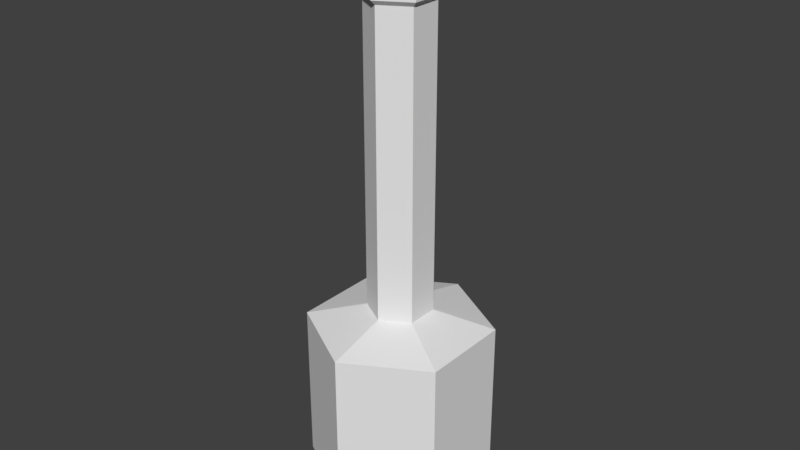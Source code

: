 # Source: stove.blend  (saved by Blender 2.79.0; exported with 4.5.12 LTS)
import bpy
from mathutils import Matrix  # noqa: F401  (used for matrix-valued properties, if any)

bpy.ops.wm.read_factory_settings(use_empty=True)
scene = bpy.context.scene
scene.name = 'Scene'

# ---- collections
col_collection_1 = bpy.data.collections.new('Collection 1'); scene.collection.children.link(col_collection_1)

# ---- materials (node trees are filled in below, after node groups)
mat_stove = bpy.data.materials.new('Stove')
mat_stove.alpha_threshold = 0.0
mat_stove.use_transparent_shadow = False
mat_stove.roughness = 0.5

# ---- material node trees

# ---- world
world_world = bpy.data.worlds.new('World'); scene.world = world_world
world_world.color = (0.05088, 0.05088, 0.05088)
world_world.use_sun_shadow = False
world_world.sun_shadow_jitter_overblur = 0.0
world_world.cycles.sampling_method = 'MANUAL'

# ---- meshes
me_circle_004 = bpy.data.meshes.new('Circle.004')
me_circle_004.from_pydata([(0.0, 1.0, 0.0), (-0.866, 0.5, 0.0), (-0.866, -0.5, 0.0), (8.742e-08, -1.0, 0.0), (0.866, -0.5, 0.0), (0.866, 0.5, 0.0), (-3.082e-09, 1.155, 0.1453), (-1.0, 0.5776, 0.1453), (-1.0, -0.5776, 0.1453), (9.79e-08, -1.155, 0.1453), (1.0, -0.5776, 0.1453), (1.0, 0.5776, 0.1453), (-3.082e-09, 1.155, 0.7679), (-1.0, 0.5776, 0.7679), (-1.0, -0.5776, 0.7679), (9.79e-08, -1.155, 0.7679), (1.0, -0.5776, 0.7679), (1.0, 0.5776, 0.7679), (-2.253e-09, 0.8441, 0.9651), (-0.7311, 0.4221, 0.9651), (-0.7311, -0.4221, 0.9651), (7.155e-08, -0.8441, 0.9651), (0.7311, -0.4221, 0.9651), (0.7311, 0.4221, 0.9651), (-2.253e-09, 0.8441, 2.196), (-0.7311, 0.4221, 2.196), (-0.7311, -0.4221, 2.196), (7.155e-08, -0.8441, 2.196), (0.7311, -0.4221, 2.196), (0.7311, 0.4221, 2.196), (-7.073e-09, 1.028, 2.152), (-0.8904, 0.5141, 2.152), (-0.8904, -0.5141, 2.152), (8.281e-08, -1.028, 2.152), (0.8904, -0.5141, 2.152), (0.8904, 0.5141, 2.152), (-7.073e-09, 1.028, 2.238), (-0.8904, 0.5141, 2.238), (-0.8904, -0.5141, 2.238), (8.281e-08, -1.028, 2.238), (0.8904, -0.5141, 2.238), (0.8904, 0.5141, 2.238), (7.619e-09, 0.4674, 2.377), (-0.4048, 0.2337, 2.377), (-0.4048, -0.2337, 2.377), (4.848e-08, -0.4674, 2.377), (0.4048, -0.2337, 2.377), (0.4048, 0.2337, 2.377), (0.866, 0.5, -9.343), (0.866, -0.5, -9.343), (0.6669, -0.7701, 0.1453), (0.3335, -0.9626, 0.1453), (0.6669, -0.7701, 0.7679), (0.3335, -0.9626, 0.7679), (0.4874, -0.5628, 0.9651), (0.2437, -0.7035, 0.9651), (0.4874, -0.5628, 2.196), (0.2437, -0.7035, 2.196), (0.5936, -0.6854, 2.152), (0.2968, -0.8568, 2.152), (0.5936, -0.6854, 2.238), (0.2968, -0.8568, 2.238), (0.2699, -0.3116, 2.377), (0.1349, -0.3895, 2.377), (8.742e-08, -1.0, -9.343), (-0.866, -0.5, -9.343), (0.3335, 0.9626, 0.1453), (0.6669, 0.7701, 0.1453), (0.3335, 0.9626, 0.7679), (0.6669, 0.7701, 0.7679), (0.2437, 0.7035, 0.9651), (0.4874, 0.5628, 0.9651), (0.2437, 0.7035, 2.196), (0.4874, 0.5628, 2.196), (0.2968, 0.8568, 2.152), (0.5936, 0.6854, 2.152), (0.2968, 0.8568, 2.238), (0.5936, 0.6854, 2.238), (0.1349, 0.3895, 2.377), (0.2699, 0.3116, 2.377), (-0.866, 0.5, -9.343), (0.0, 1.0, -9.343), (-1.0, -0.1925, 0.1453), (-1.0, 0.1925, 0.1453), (-1.0, -0.1925, 0.7679), (-1.0, 0.1925, 0.7679), (-0.7311, -0.1407, 0.9651), (-0.7311, 0.1407, 0.9651), (-0.7311, -0.1407, 2.196), (-0.7311, 0.1407, 2.196), (-0.8904, -0.1714, 2.152), (-0.8904, 0.1714, 2.152), (-0.8904, -0.1714, 2.238), (-0.8904, 0.1714, 2.238), (-0.4048, -0.0779, 2.377), (-0.4048, 0.0779, 2.377), (2.476, 1.43, -9.854), (2.476, -1.43, -9.854), (1.946e-07, -2.859, -9.854), (-2.476, -1.43, -9.854), (-2.476, 1.43, -9.854), (-5.541e-08, 2.859, -9.854), (2.476, 1.43, -14.63), (2.476, -1.43, -14.63), (1.946e-07, -2.859, -14.63), (-2.476, -1.43, -14.63), (-2.476, 1.43, -14.63), (-5.541e-08, 2.859, -14.63), (2.476, 1.43, -14.92), (2.476, -1.43, -14.92), (1.946e-07, -2.859, -14.92), (-2.476, -1.43, -14.92), (-2.476, 1.43, -14.92), (-5.541e-08, 2.859, -14.92), (2.226, -1.408, -15.65), (2.226, -1.408, -14.83), (2.226, -1.224, -15.65), (2.226, -1.224, -14.83), (2.409, -1.408, -15.65), (2.409, -1.408, -14.83), (2.409, -1.224, -15.65), (2.409, -1.224, -14.83), (2.234, 1.256, -15.65), (2.234, 1.256, -14.83), (2.234, 1.44, -15.65), (2.234, 1.44, -14.83), (2.418, 1.256, -15.65), (2.418, 1.256, -14.83), (2.418, 1.44, -15.65), (2.418, 1.44, -14.83), (-2.235, -1.513, -15.65), (-2.235, -1.513, -14.83), (-2.235, -1.329, -15.65), (-2.235, -1.329, -14.83), (-2.052, -1.513, -15.65), (-2.052, -1.513, -14.83), (-2.052, -1.329, -15.65), (-2.052, -1.329, -14.83), (-2.235, 1.353, -15.65), (-2.235, 1.353, -14.83), (-2.235, 1.536, -15.65), (-2.235, 1.536, -14.83), (-2.052, 1.353, -15.65), (-2.052, 1.353, -14.83), (-2.052, 1.536, -15.65), (-2.052, 1.536, -14.83), (-0.07667, -2.703, -15.65), (-0.07667, -2.703, -14.83), (-0.07667, -2.52, -15.65), (-0.07667, -2.52, -14.83), (0.1066, -2.703, -15.65), (0.1066, -2.703, -14.83), (0.1066, -2.52, -15.65), (0.1066, -2.52, -14.83), (-0.1029, 2.593, -15.65), (-0.1029, 2.593, -14.83), (-0.1029, 2.776, -15.65), (-0.1029, 2.776, -14.83), (0.08032, 2.593, -15.65), (0.08032, 2.593, -14.83), (0.08032, 2.776, -15.65), (0.08032, 2.776, -14.83)], [], [(5, 11, 10, 4), (3, 9, 8, 2), (1, 7, 6, 0), (67, 11, 5, 0, 6, 66), (51, 9, 3, 4, 10, 50), (83, 7, 1, 2, 8, 82), (9, 15, 14, 8), (7, 13, 12, 6), (67, 69, 17, 11), (51, 53, 15, 9), (83, 85, 13, 7), (11, 17, 16, 10), (85, 87, 19, 13), (17, 23, 22, 16), (15, 21, 20, 14), (13, 19, 18, 12), (69, 71, 23, 17), (53, 55, 21, 15), (29, 35, 34, 28), (27, 33, 32, 26), (25, 31, 30, 24), (73, 75, 35, 29), (57, 59, 33, 27), (89, 91, 31, 25), (75, 77, 41, 35), (59, 61, 39, 33), (91, 93, 37, 31), (35, 41, 40, 34), (33, 39, 38, 32), (31, 37, 36, 30), (41, 47, 46, 40), (39, 45, 44, 38), (37, 43, 42, 36), (77, 79, 47, 41), (61, 63, 45, 39), (93, 95, 43, 37), (43, 95, 94, 44, 45, 63, 62, 46, 47, 79, 78, 42), (40, 46, 62, 60), (60, 62, 63, 61), (34, 40, 60, 58), (58, 60, 61, 59), (28, 34, 58, 56), (56, 58, 59, 57), (54, 56, 57, 55), (16, 22, 54, 52), (52, 54, 55, 53), (10, 16, 52, 50), (50, 52, 53, 51), (3, 64, 49, 4), (0, 81, 80, 1), (36, 42, 78, 76), (76, 78, 79, 77), (30, 36, 76, 74), (74, 76, 77, 75), (24, 30, 74, 72), (72, 74, 75, 73), (70, 72, 73, 71), (12, 18, 70, 68), (68, 70, 71, 69), (6, 12, 68, 66), (66, 68, 69, 67), (5, 48, 81, 0), (2, 65, 64, 3), (38, 44, 94, 92), (92, 94, 95, 93), (32, 38, 92, 90), (90, 92, 93, 91), (26, 32, 90, 88), (88, 90, 91, 89), (86, 88, 89, 87), (14, 20, 86, 84), (84, 86, 87, 85), (8, 14, 84, 82), (82, 84, 85, 83), (4, 49, 48, 5), (1, 80, 65, 2), (49, 97, 96, 48), (65, 99, 98, 64), (48, 96, 101, 81), (81, 101, 100, 80), (64, 98, 97, 49), (80, 100, 99, 65), (97, 103, 102, 96), (100, 106, 105, 99), (101, 107, 106, 100), (99, 105, 104, 98), (98, 104, 103, 97), (96, 102, 107, 101), (105, 111, 110, 104), (104, 110, 109, 103), (102, 108, 113, 107), (103, 109, 108, 102), (106, 112, 111, 105), (107, 113, 112, 106), (114, 115, 117, 116), (116, 117, 121, 120), (120, 121, 119, 118), (118, 119, 115, 114), (116, 120, 118, 114), (121, 117, 115, 119), (122, 123, 125, 124), (124, 125, 129, 128), (128, 129, 127, 126), (126, 127, 123, 122), (124, 128, 126, 122), (129, 125, 123, 127), (130, 131, 133, 132), (132, 133, 137, 136), (136, 137, 135, 134), (134, 135, 131, 130), (132, 136, 134, 130), (137, 133, 131, 135), (138, 139, 141, 140), (140, 141, 145, 144), (144, 145, 143, 142), (142, 143, 139, 138), (140, 144, 142, 138), (145, 141, 139, 143), (146, 147, 149, 148), (148, 149, 153, 152), (152, 153, 151, 150), (150, 151, 147, 146), (148, 152, 150, 146), (153, 149, 147, 151), (154, 155, 157, 156), (156, 157, 161, 160), (160, 161, 159, 158), (158, 159, 155, 154), (156, 160, 158, 154), (161, 157, 155, 159)])
_uv = me_circle_004.uv_layers.new(name='UVMap')
_uv.uv.foreach_set('vector', [0.931, 0.6484, 0.926, 0.6585, 1.0, 0.6585, 0.995, 0.6484, 0.3692, 0.7726, 0.3593, 0.7726, 0.3963, 0.842, 0.4013, 0.8327, 0.3593, 0.7125, 0.3543, 0.7032, 0.3173, 0.7726, 0.3273, 0.7726, 0.342, 0.8189, 0.3543, 0.842, 0.3593, 0.8327, 0.3273, 0.7726, 0.3173, 0.7726, 0.3297, 0.7958, 0.3716, 0.7495, 0.3593, 0.7726, 0.3692, 0.7726, 0.4013, 0.7125, 0.3963, 0.7032, 0.384, 0.7263, 0.9013, 0.6585, 0.926, 0.6585, 0.921, 0.6484, 0.8569, 0.6484, 0.852, 0.6585, 0.8766, 0.6585, 0.4811, 0.7773, 0.4412, 0.7773, 0.4412, 0.8409, 0.4811, 0.8409, 0.4412, 0.7032, 0.4013, 0.7032, 0.4013, 0.7668, 0.4412, 0.7668, 0.4412, 0.8162, 0.4013, 0.8162, 0.4013, 0.8409, 0.4412, 0.8409, 0.4811, 0.7526, 0.4412, 0.7526, 0.4412, 0.7773, 0.4811, 0.7773, 0.9013, 0.6585, 0.9013, 0.7017, 0.926, 0.7017, 0.926, 0.6585, 0.926, 0.6585, 0.926, 0.7017, 1.0, 0.7017, 1.0, 0.6585, 0.2259, 0.4102, 0.2317, 0.4282, 0.2473, 0.4184, 0.2473, 0.3969, 0.3114, 0.5171, 0.2941, 0.5063, 0.2473, 0.5356, 0.2473, 0.5572, 0.1832, 0.5171, 0.2005, 0.5063, 0.2005, 0.4477, 0.1832, 0.4369, 0.2473, 0.3969, 0.2473, 0.4184, 0.2941, 0.4477, 0.3114, 0.4369, 0.3114, 0.4904, 0.2941, 0.4868, 0.2941, 0.5063, 0.3114, 0.5171, 0.2046, 0.5305, 0.2161, 0.5161, 0.2005, 0.5063, 0.1832, 0.5171, 0.2403, 0.8298, 0.2403, 0.8426, 0.2973, 0.8069, 0.2871, 0.8005, 0.2871, 0.7419, 0.2973, 0.7356, 0.2403, 0.6999, 0.2403, 0.7127, 0.1934, 0.7419, 0.1832, 0.7356, 0.1832, 0.8069, 0.1934, 0.8005, 0.2246, 0.8201, 0.2212, 0.8307, 0.2403, 0.8426, 0.2403, 0.8298, 0.2871, 0.7615, 0.2973, 0.7593, 0.2973, 0.7356, 0.2871, 0.7419, 0.209, 0.7322, 0.2022, 0.7237, 0.1832, 0.7356, 0.1934, 0.7419, 0.3169, 0.4974, 0.3114, 0.4974, 0.3114, 0.5194, 0.3169, 0.5194, 0.4977, 0.7818, 0.5032, 0.7818, 0.5032, 0.7598, 0.4977, 0.7598, 0.6261, 0.7508, 0.6206, 0.7508, 0.6206, 0.7745, 0.6261, 0.7745, 0.6316, 0.7032, 0.6261, 0.7032, 0.6261, 0.7745, 0.6316, 0.7745, 0.4977, 0.7598, 0.5032, 0.7598, 0.5032, 0.7032, 0.4977, 0.7032, 0.3169, 0.3969, 0.3114, 0.3969, 0.3114, 0.4535, 0.3169, 0.4535, 0.2973, 0.6642, 0.2662, 0.6448, 0.2403, 0.661, 0.2403, 0.6999, 0.1832, 0.6642, 0.2143, 0.6448, 0.2143, 0.6123, 0.1832, 0.5929, 0.2403, 0.5572, 0.2403, 0.5961, 0.2662, 0.6123, 0.2973, 0.5929, 0.2973, 0.6404, 0.2662, 0.6339, 0.2662, 0.6448, 0.2973, 0.6642, 0.2022, 0.6761, 0.223, 0.6502, 0.2143, 0.6448, 0.1832, 0.6642, 0.2212, 0.5691, 0.2316, 0.6015, 0.2403, 0.5961, 0.2403, 0.5572, 0.2403, 0.5961, 0.2316, 0.6015, 0.223, 0.6069, 0.2143, 0.6123, 0.2143, 0.6448, 0.223, 0.6502, 0.2316, 0.6556, 0.2403, 0.661, 0.2662, 0.6448, 0.2662, 0.6339, 0.2662, 0.6231, 0.2662, 0.6123, 0.2403, 0.6999, 0.2403, 0.661, 0.2316, 0.6556, 0.2212, 0.688, 0.2212, 0.688, 0.2316, 0.6556, 0.223, 0.6502, 0.2022, 0.6761, 0.4977, 0.8257, 0.5032, 0.8257, 0.5032, 0.8037, 0.4977, 0.8037, 0.4977, 0.8037, 0.5032, 0.8037, 0.5032, 0.7818, 0.4977, 0.7818, 0.2871, 0.8005, 0.2973, 0.8069, 0.2973, 0.7831, 0.2871, 0.781, 0.2871, 0.781, 0.2973, 0.7831, 0.2973, 0.7593, 0.2871, 0.7615, 0.4977, 0.7886, 0.4977, 0.7032, 0.4811, 0.7032, 0.4811, 0.7886, 0.2473, 0.5572, 0.2473, 0.5356, 0.2317, 0.5258, 0.2259, 0.5438, 0.2259, 0.5438, 0.2317, 0.5258, 0.2161, 0.5161, 0.2046, 0.5305, 0.4811, 0.7032, 0.4412, 0.7032, 0.4412, 0.7279, 0.4811, 0.7279, 0.4811, 0.7279, 0.4412, 0.7279, 0.4412, 0.7526, 0.4811, 0.7526, 0.8011, 0.6484, 0.8011, 0.0, 0.7419, 0.0, 0.7419, 0.6484, 0.6828, 0.6484, 0.6828, 0.0, 0.6319, 0.0, 0.6319, 0.6484, 0.2973, 0.5929, 0.2662, 0.6123, 0.2662, 0.6231, 0.2973, 0.6166, 0.2973, 0.6166, 0.2662, 0.6231, 0.2662, 0.6339, 0.2973, 0.6404, 0.3169, 0.4535, 0.3114, 0.4535, 0.3114, 0.4754, 0.3169, 0.4754, 0.3169, 0.4754, 0.3114, 0.4754, 0.3114, 0.4974, 0.3169, 0.4974, 0.1934, 0.8005, 0.1832, 0.8069, 0.2022, 0.8188, 0.209, 0.8103, 0.209, 0.8103, 0.2022, 0.8188, 0.2212, 0.8307, 0.2246, 0.8201, 0.314, 0.728, 0.314, 0.6426, 0.2973, 0.6426, 0.2973, 0.728, 0.3114, 0.4369, 0.2941, 0.4477, 0.2941, 0.4673, 0.3114, 0.4637, 0.3114, 0.4637, 0.2941, 0.4673, 0.2941, 0.4868, 0.3114, 0.4904, 0.4412, 0.7668, 0.4013, 0.7668, 0.4013, 0.7915, 0.4412, 0.7915, 0.4412, 0.7915, 0.4013, 0.7915, 0.4013, 0.8162, 0.4412, 0.8162, 0.7419, 0.6484, 0.7419, 0.0, 0.6828, 0.0, 0.6828, 0.6484, 0.852, 0.6484, 0.852, 0.0, 0.8011, 0.0, 0.8011, 0.6484, 0.1832, 0.5929, 0.2143, 0.6123, 0.223, 0.6069, 0.2022, 0.581, 0.2022, 0.581, 0.223, 0.6069, 0.2316, 0.6015, 0.2212, 0.5691, 0.6261, 0.7032, 0.6206, 0.7032, 0.6206, 0.727, 0.6261, 0.727, 0.6261, 0.727, 0.6206, 0.727, 0.6206, 0.7508, 0.6261, 0.7508, 0.2403, 0.7127, 0.2403, 0.6999, 0.2212, 0.7118, 0.2246, 0.7224, 0.2246, 0.7224, 0.2212, 0.7118, 0.2022, 0.7237, 0.209, 0.7322, 0.2973, 0.5572, 0.2973, 0.6426, 0.3153, 0.6426, 0.3153, 0.5572, 0.1832, 0.4369, 0.2005, 0.4477, 0.2161, 0.438, 0.2046, 0.4236, 0.2046, 0.4236, 0.2161, 0.438, 0.2317, 0.4282, 0.2259, 0.4102, 0.852, 0.6585, 0.852, 0.7017, 0.8766, 0.7017, 0.8766, 0.6585, 0.8766, 0.6585, 0.8766, 0.7017, 0.9013, 0.7017, 0.9013, 0.6585, 0.995, 0.6484, 0.995, 0.0, 0.931, 0.0, 0.931, 0.6484, 0.921, 0.6484, 0.921, 0.0, 0.8569, 0.0, 0.8569, 0.6484, 0.2141, 0.1637, 0.3173, 0.09922, 0.1587, 0.0, 0.1587, 0.129, 0.1587, 0.2678, 0.1587, 0.3969, 0.3173, 0.2976, 0.2141, 0.2331, 0.1587, 0.129, 0.1587, 0.0, 3.055e-08, 0.09922, 0.1032, 0.1637, 0.1032, 0.1637, 3.055e-08, 0.09922, 0.0, 0.2976, 0.1032, 0.2331, 0.2141, 0.2331, 0.3173, 0.2976, 0.3173, 0.09922, 0.2141, 0.1637, 0.1032, 0.2331, 0.0, 0.2976, 0.1587, 0.3969, 0.1587, 0.2678, 0.8151, 1.0, 0.8151, 0.6683, 0.6319, 0.6683, 0.6319, 1.0, 0.1832, 0.7485, 0.1832, 0.4168, 0.0, 0.4168, 7.638e-09, 0.7485, 0.4866, 1.324e-07, 0.4866, 0.3317, 0.6319, 0.3317, 0.6319, 0.0, 0.3173, 0.3516, 0.3173, 0.6833, 0.4627, 0.6833, 0.4627, 0.3516, 0.4627, 0.3516, 0.4627, 0.6833, 0.6319, 0.6833, 0.6319, 0.3516, 0.3173, 6.618e-08, 0.3173, 0.3317, 0.4866, 0.3317, 0.4866, 1.324e-07, 0.3173, 0.6833, 0.3173, 0.7032, 0.4627, 0.7032, 0.4627, 0.6833, 0.4627, 0.6833, 0.4627, 0.7032, 0.6319, 0.7032, 0.6319, 0.6833, 0.3173, 0.3317, 0.3173, 0.3516, 0.4866, 0.3516, 0.4866, 0.3317, 0.8151, 0.6683, 0.8151, 0.6484, 0.6319, 0.6484, 0.6319, 0.6683, 0.1832, 0.4168, 0.1832, 0.3969, 7.638e-09, 0.3969, 0.0, 0.4168, 0.4866, 0.3317, 0.4866, 0.3516, 0.6319, 0.3516, 0.6319, 0.3317, 0.2973, 0.7852, 0.2973, 0.728, 0.309, 0.728, 0.309, 0.7852, 0.04666, 0.8056, 0.04666, 0.7485, 0.05831, 0.7485, 0.05831, 0.8056, 0.5736, 0.7603, 0.5736, 0.7032, 0.5854, 0.7032, 0.5854, 0.7603, 0.01174, 0.8056, 0.01174, 0.7485, 0.02338, 0.7485, 0.02338, 0.8056, 0.5267, 0.7603, 0.5384, 0.7603, 0.5384, 0.7731, 0.5267, 0.7731, 0.5267, 0.7731, 0.5149, 0.7731, 0.5149, 0.7603, 0.5267, 0.7603, 0.5267, 0.7603, 0.5267, 0.7032, 0.5384, 0.7032, 0.5384, 0.7603, 0.1514, 0.7485, 0.1514, 0.8056, 0.1398, 0.8056, 0.1398, 0.7485, 0.5619, 0.7032, 0.5619, 0.7603, 0.5502, 0.7603, 0.5502, 0.7032, 0.1049, 0.7485, 0.1049, 0.8056, 0.09323, 0.8056, 0.09323, 0.7485, 0.1514, 0.7485, 0.1632, 0.7485, 0.1632, 0.7612, 0.1514, 0.7612, 0.5619, 0.7731, 0.5502, 0.7731, 0.5502, 0.7603, 0.5619, 0.7603, 0.5619, 0.7603, 0.5619, 0.7032, 0.5736, 0.7032, 0.5736, 0.7603, 0.02338, 0.8056, 0.02338, 0.7485, 0.03502, 0.7485, 0.03502, 0.8056, 0.01174, 0.7485, 0.01174, 0.8056, 0.0, 0.8056, 0.0, 0.7485, 0.1049, 0.8056, 0.1049, 0.7485, 0.1165, 0.7485, 0.1165, 0.8056, 0.5619, 0.7603, 0.5736, 0.7603, 0.5736, 0.7731, 0.5619, 0.7731, 0.1749, 0.7612, 0.1632, 0.7612, 0.1632, 0.7485, 0.1749, 0.7485, 0.5149, 0.7603, 0.5149, 0.7032, 0.5267, 0.7032, 0.5267, 0.7603, 0.1165, 0.8056, 0.1165, 0.7485, 0.1282, 0.7485, 0.1282, 0.8056, 0.5032, 0.7603, 0.5032, 0.7032, 0.5149, 0.7032, 0.5149, 0.7603, 0.08159, 0.8056, 0.08159, 0.7485, 0.09323, 0.7485, 0.09323, 0.8056, 0.5384, 0.7603, 0.5502, 0.7603, 0.5502, 0.7731, 0.5384, 0.7731, 0.5149, 0.7731, 0.5032, 0.7731, 0.5032, 0.7603, 0.5149, 0.7603, 0.5384, 0.7603, 0.5384, 0.7032, 0.5502, 0.7032, 0.5502, 0.7603, 0.06995, 0.8056, 0.06995, 0.7485, 0.08159, 0.7485, 0.08159, 0.8056, 0.5971, 0.7603, 0.5971, 0.7032, 0.6089, 0.7032, 0.6089, 0.7603, 0.03502, 0.8056, 0.03502, 0.7485, 0.04666, 0.7485, 0.04666, 0.8056, 0.5854, 0.7603, 0.5971, 0.7603, 0.5971, 0.7731, 0.5854, 0.7731, 0.5854, 0.7731, 0.5736, 0.7731, 0.5736, 0.7603, 0.5854, 0.7603, 0.6089, 0.7603, 0.6089, 0.7032, 0.6206, 0.7032, 0.6206, 0.7603, 0.1282, 0.8056, 0.1282, 0.7485, 0.1398, 0.7485, 0.1398, 0.8056, 0.5854, 0.7603, 0.5854, 0.7032, 0.5971, 0.7032, 0.5971, 0.7603, 0.05831, 0.8056, 0.05831, 0.7485, 0.06995, 0.7485, 0.06995, 0.8056, 0.6089, 0.7603, 0.6206, 0.7603, 0.6206, 0.7731, 0.6089, 0.7731, 0.6089, 0.7731, 0.5971, 0.7731, 0.5971, 0.7603, 0.6089, 0.7603])
me_circle_004.materials.append(mat_stove)
me_circle_004.use_remesh_preserve_volume = False
me_circle_004.use_remesh_preserve_attributes = False
me_circle_004.use_mirror_vertex_groups = False
me_circle_004.update()

# ---- objects
ob_fireplace = bpy.data.objects.new('Fireplace', me_circle_004)

# ---- transforms, parenting, visibility, modifiers, constraints
ob_fireplace.location = (0.5819, -0.01229, 1.014)
ob_fireplace.scale = (0.0627, 0.0627, 0.0627)
ob_fireplace.lineart.crease_threshold = 0.0

# ---- collection membership
col_collection_1.objects.link(ob_fireplace)

# ---- scene / render settings (as saved in the file)
scene.frame_start = 1; scene.frame_end = 250; scene.frame_set(1)
scene.render.engine = 'BLENDER_EEVEE_NEXT'
scene.render.resolution_percentage = 50
scene.render.dither_intensity = 0.0
scene.cycles.use_denoising = False
scene.cycles.samples = 128
scene.cycles.sampling_pattern = 'TABULATED_SOBOL'
scene.cycles.use_adaptive_sampling = False
scene.cycles.use_light_tree = False
scene.cycles.blur_glossy = 0.0
scene.cycles.sample_clamp_indirect = 0.0
scene.view_settings.view_transform = 'Standard'
bpy.context.view_layer.update()

# ---- added for rendering (the .blend has no active camera and no usable light): camera, sun
cam_auto = bpy.data.cameras.new('AutoCamera')
cam_auto.lens = 50.0
cam_auto.sensor_width = 36.0
cam_auto.clip_end = 1000.0
ob_auto_camera = bpy.data.objects.new('AutoCamera', cam_auto)
scene.collection.objects.link(ob_auto_camera)
ob_auto_camera.location = (1.71616, -1.37344, 1.50557)
ob_auto_camera.rotation_euler = (1.09748, -7.21219e-08, 0.694738)
scene.camera = ob_auto_camera
light_auto_sun = bpy.data.lights.new('AutoSun', 'SUN')
light_auto_sun.energy = 3.0
light_auto_sun.angle = 0.0523599
ob_auto_sun = bpy.data.objects.new('AutoSun', light_auto_sun)
scene.collection.objects.link(ob_auto_sun)
ob_auto_sun.rotation_euler = (0.872665, 0.174533, 0.523599)
bpy.context.view_layer.update()
